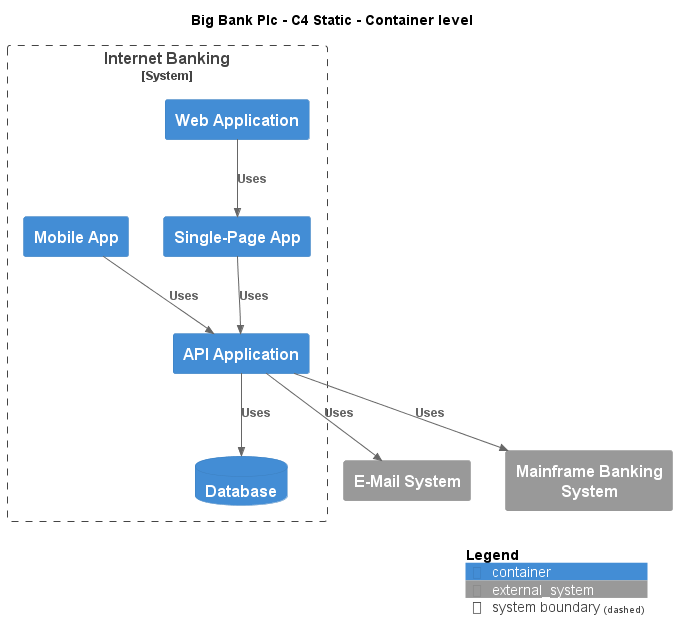

The diagram above was rendered by PlantUML. Its source (embedded in the PNG):
@startuml
!include ..\.c4s\C4_Container.puml

AddElementTag("c4interflow:lifecycle:new", $bgColor=green, $fontColor=#ffffff, $borderColor=green, $shadowing="False")
AddElementTag("c4interflow:lifecycle:changed", $bgColor=orange, $fontColor=#ffffff, $borderColor=orange, $shadowing="False")
AddElementTag("c4interflow:lifecycle:removed", $bgColor=red, $fontColor=#ffffff, $borderColor=red, $shadowing="False")

AddRelTag("c4interflow:lifecycle:new", $textColor=green, $lineColor=green)
AddRelTag("c4interflow:lifecycle:changed", $textColor=orange, $lineColor=orange)
AddRelTag("c4interflow:lifecycle:removed", $textColor=red, $lineColor=red)

SHOW_PERSON_PORTRAIT()
LAYOUT_TOP_DOWN()

skinparam linetype polyline

title Big Bank Plc - C4 Static - Container level


System_Boundary(BigBankPlc.SoftwareSystems.InternetBanking, "Internet Banking") {
    Container(BigBankPlc.SoftwareSystems.InternetBanking.Containers.WebApplication, "Web Application", "", "")
    Container(BigBankPlc.SoftwareSystems.InternetBanking.Containers.SinglePageApp, "Single-Page App", "", "")
    Container(BigBankPlc.SoftwareSystems.InternetBanking.Containers.APIApplication, "API Application", "", "")
    ContainerDb(BigBankPlc.SoftwareSystems.InternetBanking.Containers.Database, "Database", "", "")
    Container(BigBankPlc.SoftwareSystems.InternetBanking.Containers.MobileApp, "Mobile App", "", "")
}
System_Ext(BigBankPlc.SoftwareSystems.EMailSystem, "E-Mail System", "")
System_Ext(BigBankPlc.SoftwareSystems.MainframeBankingSystem, "Mainframe Banking System", "")

Rel(BigBankPlc.SoftwareSystems.InternetBanking.Containers.WebApplication, BigBankPlc.SoftwareSystems.InternetBanking.Containers.SinglePageApp, "Uses")
Rel(BigBankPlc.SoftwareSystems.InternetBanking.Containers.SinglePageApp, BigBankPlc.SoftwareSystems.InternetBanking.Containers.APIApplication, "Uses")
Rel(BigBankPlc.SoftwareSystems.InternetBanking.Containers.APIApplication, BigBankPlc.SoftwareSystems.InternetBanking.Containers.Database, "Uses")
Rel(BigBankPlc.SoftwareSystems.InternetBanking.Containers.APIApplication, BigBankPlc.SoftwareSystems.EMailSystem, "Uses")
Rel(BigBankPlc.SoftwareSystems.InternetBanking.Containers.APIApplication, BigBankPlc.SoftwareSystems.MainframeBankingSystem, "Uses")
Rel(BigBankPlc.SoftwareSystems.InternetBanking.Containers.MobileApp, BigBankPlc.SoftwareSystems.InternetBanking.Containers.APIApplication, "Uses")


SHOW_LEGEND()
@enduml